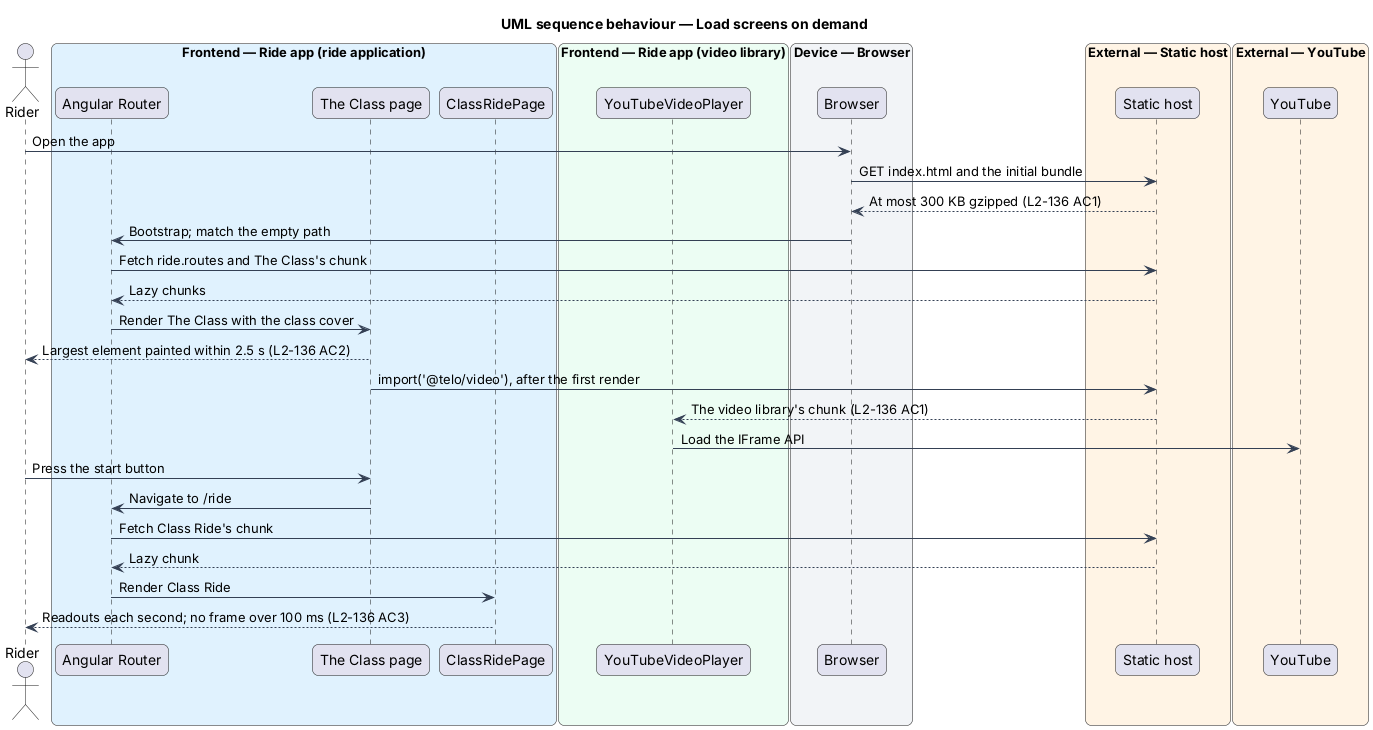

The diagram above was rendered by PlantUML. Its source (embedded in the PNG):
@startuml
title UML sequence behaviour — Load screens on demand
skinparam backgroundColor #FFFFFF
skinparam shadowing false
skinparam roundcorner 12
skinparam defaultFontName Arial
skinparam ArrowColor #344054
skinparam rectangle {
  BorderColor #344054
  FontColor #101828
}
skinparam package {
  BorderColor #667085
  FontColor #101828
  BackgroundColor #F9FAFB
}
actor "Rider" as rider
box "Frontend — Ride app (ride application)" #E0F2FE
  participant "Angular Router" as router
  participant "The Class page" as classPage
  participant "ClassRidePage" as ridePage
end box
box "Frontend — Ride app (video library)" #ECFDF3
  participant "YouTubeVideoPlayer" as player
end box
box "Device — Browser" #F2F4F7
  participant "Browser" as browser
end box
box "External — Static host" #FFF4E5
  participant "Static host" as host
end box
box "External — YouTube" #FFF4E5
  participant "YouTube" as yt
end box
rider -> browser : Open the app
browser -> host : GET index.html and the initial bundle
host --> browser : At most 300 KB gzipped (L2-136 AC1)
browser -> router : Bootstrap; match the empty path
router -> host : Fetch ride.routes and The Class's chunk
host --> router : Lazy chunks
router -> classPage : Render The Class with the class cover
classPage --> rider : Largest element painted within 2.5 s (L2-136 AC2)
classPage -> host : import('@telo/video'), after the first render
host --> player : The video library's chunk (L2-136 AC1)
player -> yt : Load the IFrame API
rider -> classPage : Press the start button
classPage -> router : Navigate to /ride
router -> host : Fetch Class Ride's chunk
host --> router : Lazy chunk
router -> ridePage : Render Class Ride
ridePage --> rider : Readouts each second; no frame over 100 ms (L2-136 AC3)
@enduml